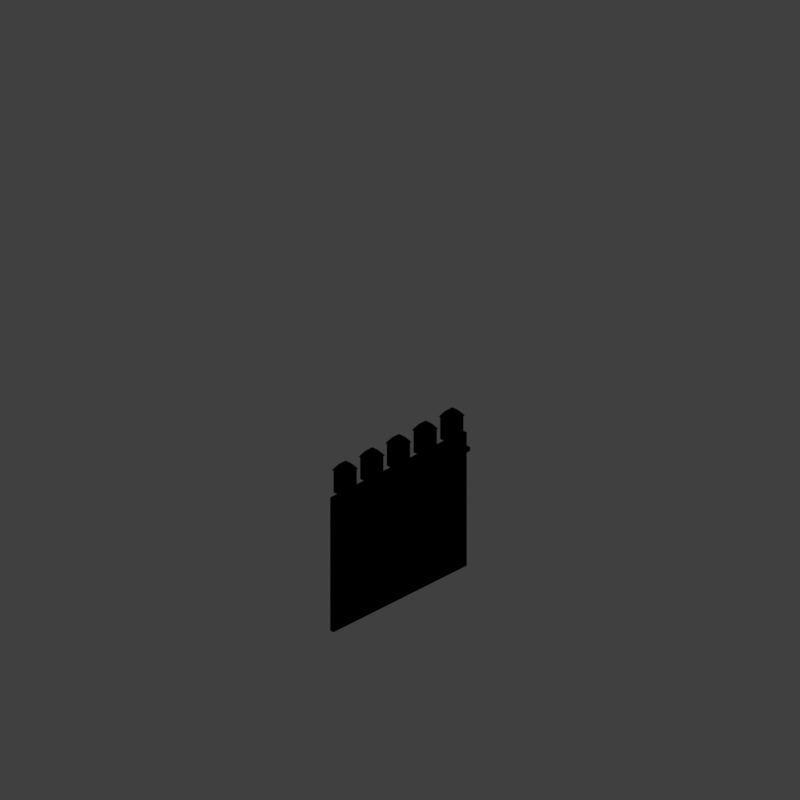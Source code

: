 # Source: wc8_V001.blend  (saved by Blender 2.79.0; exported with 4.5.12 LTS)
import bpy
from mathutils import Matrix  # noqa: F401  (used for matrix-valued properties, if any)

bpy.ops.wm.read_factory_settings(use_empty=True)
scene = bpy.context.scene
scene.name = 'Scene'

# ---- collections
col_collection_1 = bpy.data.collections.new('Collection 1'); scene.collection.children.link(col_collection_1)
col_collection_12 = bpy.data.collections.new('Collection 12'); scene.collection.children.link(col_collection_12)

# ---- materials (node trees are filled in below, after node groups)
mat_castle_wall = bpy.data.materials.new('Castle_Wall')
mat_castle_wall.alpha_threshold = 0.0
mat_castle_wall.use_transparent_shadow = False
mat_castle_wall.diffuse_color = (0.5409, 0.3958, 0.2498, 1.0)
mat_castle_wall.specular_color = (0.6819, 0.6819, 0.6819)
mat_castle_wall.roughness = 0.5
mat_castle_wall.specular_intensity = 1.0
mat_material_000 = bpy.data.materials.new('Material.000')
mat_material_000.alpha_threshold = 0.0
mat_material_000.use_transparent_shadow = False
mat_material_000.diffuse_color = (0.9364, 0.6265, 0.1357, 1.0)
mat_material_000.specular_color = (0.6819, 0.6819, 0.6819)
mat_material_000.roughness = 0.5
mat_material_000.specular_intensity = 0.591
mat_castle_wall_001 = bpy.data.materials.new('Castle_Wall.001')
mat_castle_wall_001.alpha_threshold = 0.0
mat_castle_wall_001.use_transparent_shadow = False
mat_castle_wall_001.diffuse_color = (0.5409, 0.3958, 0.2498, 1.0)
mat_castle_wall_001.specular_color = (0.6819, 0.6819, 0.6819)
mat_castle_wall_001.roughness = 0.5
mat_castle_wall_001.specular_intensity = 0.9283
mat_material_003 = bpy.data.materials.new('Material.003')
mat_material_003.alpha_threshold = 0.0
mat_material_003.use_transparent_shadow = False
mat_material_003.diffuse_color = (0.3511, 0.07321, 0.05365, 1.0)
mat_material_003.specular_color = (0.6819, 0.6819, 0.6819)
mat_material_003.roughness = 0.5
mat_material_003.specular_intensity = 0.634

# ---- material node trees

# ---- world
world_world = bpy.data.worlds.new('World'); scene.world = world_world
world_world.color = (0.05088, 0.05088, 0.05088)
world_world.use_sun_shadow = False
world_world.sun_shadow_jitter_overblur = 0.0
world_world.cycles.sampling_method = 'MANUAL'
world_world.light_settings.distance = 0.0

# ---- cameras
cam_camera = bpy.data.cameras.new('Camera')
cam_camera.type = 'ORTHO'
cam_camera.sensor_fit = 'HORIZONTAL'
cam_camera.clip_start = 220.0
cam_camera.clip_end = 340.0
cam_camera.lens = 35.0
cam_camera.sensor_width = 1.0
cam_camera.sensor_height = 18.0
cam_camera.ortho_scale = 16.97
cam_camera.shift_x = -0.0001725
cam_camera.shift_y = 0.25
cam_camera.dof.focus_distance = 0.0
cam_camera.dof.aperture_fstop = 128.0
cam_camera.dof.aperture_blades = 6

# ---- lights
light_lightdome = bpy.data.lights.new('LightDome', 'SUN')
light_lightdome.transmission_factor = 0.0
light_lightdome.angle = 0.1993
light_lightdome.energy = 0.1
light_lightdome.shadow_buffer_clip_start = 0.5
light_lightdome.shadow_soft_size = 0.1
light_lightdome.shadow_cascade_max_distance = 1000.0
light_fillerlight = bpy.data.lights.new('FillerLight', 'SUN')
light_fillerlight.transmission_factor = 0.0
light_fillerlight.angle = 0.9273
light_fillerlight.energy = 0.5
light_fillerlight.shadow_buffer_clip_start = 0.5
light_fillerlight.shadow_soft_size = 0.5
light_fillerlight.shadow_cascade_max_distance = 1000.0
light_mainlight = bpy.data.lights.new('MainLight', 'SUN')
light_mainlight.transmission_factor = 0.0
light_mainlight.angle = 0.9273
light_mainlight.energy = 1.3
light_mainlight.shadow_buffer_clip_start = 0.5
light_mainlight.shadow_soft_size = 0.5
light_mainlight.shadow_cascade_max_distance = 1000.0

# ---- meshes
me_cube_001 = bpy.data.meshes.new('Cube.001')
me_cube_001.from_pydata([(-2.0, -2.0, 0.0), (-2.0, -2.0, 1.633), (-2.0, 2.0, 0.0), (-2.0, 2.0, 1.633), (2.0, -2.0, 0.0), (2.0, -2.0, 1.633), (2.0, 2.0, 0.0), (2.0, 2.0, 1.633)], [], [(0, 1, 3, 2), (2, 3, 7, 6), (6, 7, 5, 4), (4, 5, 1, 0), (2, 6, 4, 0), (7, 3, 1, 5)])
me_cube_001.use_remesh_preserve_volume = False
me_cube_001.use_remesh_preserve_attributes = False
me_cube_001.use_mirror_vertex_groups = False
me_cube_001.update()
me_cube_000 = bpy.data.meshes.new('Cube.000')
me_cube_000.from_pydata([(-2.0, 8.941e-09, 0.0), (-2.0, 0.1, 0.0), (-2.0, 1.788e-08, 1.633), (-2.0, 0.1, 1.633), (2.0, 8.941e-09, 0.0), (2.0, 0.1, 0.0), (-2.0, 1.788e-08, 3.266), (-2.0, 0.1, 3.266), (2.0, 8.941e-09, 1.633), (2.0, 0.1, 1.633), (2.0, 1.788e-08, 3.266), (2.0, 0.1, 3.266)], [], [(0, 2, 3, 1), (1, 3, 9, 5), (0, 1, 5, 4), (4, 5, 9, 8), (2, 0, 4, 8), (2, 6, 7, 3), (3, 7, 11, 9), (7, 6, 10, 11), (8, 9, 11, 10), (6, 2, 8, 10)])
_uv = me_cube_000.uv_layers.new(name='UVMap')
_uv.uv.foreach_set('vector', [-1.15, -0.03166, -0.4083, -0.03168, -0.4083, 0.01374, -1.15, 0.01375, 1.0, 0.0, 1.0, 1.0, 2.063e-07, 1.0, 3.438e-07, 0.0, -1.15, 0.05931, -1.15, 0.01389, 0.6668, 0.01389, 0.6668, 0.05931, 2.15, -0.03169, 2.15, 0.01373, 1.408, 0.01372, 1.408, -0.03169, 1.0, 1.0, 1.0, 0.0, 6.876e-08, 0.0, 0.0, 1.0, -1.15, -0.03166, -0.4083, -0.03168, -0.4083, 0.01374, -1.15, 0.01375, 1.0, 0.0, 1.0, 1.0, 2.063e-07, 1.0, 3.438e-07, 0.0, -0.4083, 0.01374, -0.4083, -0.03168, 1.408, -0.03169, 1.408, 0.01372, 2.15, -0.03169, 2.15, 0.01373, 1.408, 0.01372, 1.408, -0.03169, 1.0, 1.0, 1.0, 0.0, 6.876e-08, 0.0, 0.0, 1.0])
me_cube_000.materials.append(mat_castle_wall)
me_cube_000.use_remesh_preserve_volume = False
me_cube_000.use_remesh_preserve_attributes = False
me_cube_000.use_mirror_vertex_groups = False
me_cube_000.update()
me_plane = bpy.data.meshes.new('Plane')
me_plane.from_pydata([(-1.6, 2.0, 0.0), (-1.4, 2.0, 0.0), (-1.2, 2.0, 0.0), (-1.0, 2.0, 0.0), (-0.8, 2.0, 0.0), (-0.6, 2.0, 0.0), (-0.4, 2.0, 0.0), (-0.2, 2.0, 0.0), (-1.192e-07, 2.0, 0.0), (0.2, 2.0, 0.0), (0.4, 2.0, 0.0), (0.6, 2.0, 0.0), (0.8, 2.0, 0.0), (1.0, 2.0, 0.0), (1.2, 2.0, 0.0), (1.4, 2.0, 0.0), (1.6, 2.0, 0.0), (1.8, 2.0, 0.0), (2.0, 2.0, 0.0), (-2.0, 2.0, 0.0), (2.0, -2.0, 0.0), (-2.0, -2.0, 0.0), (-1.8, 2.0, 0.0), (-1.8, -2.0, 0.0), (-1.6, -2.0, 0.0), (-1.4, -2.0, 0.0), (-1.2, -2.0, 0.0), (-1.0, -2.0, 0.0), (-0.8, -2.0, 0.0), (-0.6, -2.0, 0.0), (-0.4, -2.0, 0.0), (-0.2, -2.0, 0.0), (1.192e-07, -2.0, 0.0), (0.2, -2.0, 0.0), (0.4, -2.0, 0.0), (0.6, -2.0, 0.0), (0.8, -2.0, 0.0), (1.0, -2.0, 0.0), (1.2, -2.0, 0.0), (1.4, -2.0, 0.0), (1.6, -2.0, 0.0), (1.8, -2.0, 0.0), (2.0, 0.0, 0.0), (-2.0, 0.0, 0.0), (-1.8, 0.0, 0.0), (-1.6, 0.0, 0.0), (-1.4, 0.0, 0.0), (-1.2, 0.0, 0.0), (-1.0, 0.0, 0.0), (-0.8, 0.0, 0.0), (-0.6, 0.0, 0.0), (-0.4, 0.0, 0.0), (-0.2, 0.0, 0.0), (0.0, 0.0, 0.0), (0.2, 0.0, 0.0), (0.4, 0.0, 0.0), (0.6, 0.0, 0.0), (0.8, 0.0, 0.0), (1.0, 0.0, 0.0), (1.2, 0.0, 0.0), (1.4, 0.0, 0.0), (1.6, 0.0, 0.0), (1.8, 0.0, 0.0)], [], [(51, 52, 7, 6), (50, 51, 6, 5), (49, 50, 5, 4), (48, 49, 4, 3), (47, 48, 3, 2), (46, 47, 2, 1), (45, 46, 1, 0), (44, 45, 0, 22), (43, 44, 22, 19), (62, 42, 18, 17), (52, 53, 8, 7), (53, 54, 9, 8), (54, 55, 10, 9), (55, 56, 11, 10), (56, 57, 12, 11), (57, 58, 13, 12), (58, 59, 14, 13), (59, 60, 15, 14), (60, 61, 16, 15), (61, 62, 17, 16), (40, 41, 62, 61), (39, 40, 61, 60), (38, 39, 60, 59), (37, 38, 59, 58), (36, 37, 58, 57), (35, 36, 57, 56), (34, 35, 56, 55), (33, 34, 55, 54), (32, 33, 54, 53), (31, 32, 53, 52), (41, 20, 42, 62), (21, 23, 44, 43), (23, 24, 45, 44), (24, 25, 46, 45), (25, 26, 47, 46), (26, 27, 48, 47), (27, 28, 49, 48), (28, 29, 50, 49), (29, 30, 51, 50), (30, 31, 52, 51)])
me_plane.use_remesh_preserve_volume = False
me_plane.use_remesh_preserve_attributes = False
me_plane.use_mirror_vertex_groups = False
me_plane.update()
me_cube_004 = bpy.data.meshes.new('Cube.004')
me_cube_004.from_pydata([(-0.05, 0.05, -0.75), (-0.05, -0.05, -0.75), (-0.05, 0.05, -0.15), (-0.05, -0.05, -0.15), (0.05, 0.05, -0.75), (0.05, -0.05, -0.75), (0.05, 0.05, -0.15), (0.05, -0.05, -0.15)], [], [(0, 1, 3, 2), (2, 3, 7, 6), (6, 7, 5, 4), (4, 5, 1, 0), (2, 6, 4, 0), (7, 3, 1, 5)])
me_cube_004.materials.append(mat_material_000)
me_cube_004.use_remesh_preserve_volume = False
me_cube_004.use_remesh_preserve_attributes = False
me_cube_004.use_mirror_vertex_groups = False
me_cube_004.update()
me_cube_008 = bpy.data.meshes.new('Cube.008')
me_cube_008.from_pydata([(-0.1, 0.2, 0.0), (-0.1, -0.2, 0.0), (-0.1, 0.2, 0.5443), (-0.1, -0.2, 0.5443), (0.1, 0.2, 0.0), (0.1, -0.2, 0.0), (0.1, 0.2, 0.5443), (0.1, -0.2, 0.5443), (-0.1198, 0.2178, 0.5443), (-0.1198, -0.2178, 0.5443), (0.1198, 0.2178, 0.5443), (0.1198, -0.2178, 0.5443), (-0.0599, -0.1089, 0.6803), (-0.0599, 0.1089, 0.6803), (0.05989, 0.1089, 0.6803), (0.05989, -0.1089, 0.6803)], [], [(0, 1, 3, 2), (2, 3, 7, 6), (6, 7, 5, 4), (4, 5, 1, 0), (2, 6, 4, 0), (7, 3, 1, 5), (8, 10, 11, 9), (13, 12, 15, 14), (10, 8, 13, 14), (9, 11, 15, 12), (8, 9, 12, 13), (11, 10, 14, 15)])
me_cube_008.polygons.foreach_set('material_index', [0, 0, 0, 0, 0, 0, 1, 1, 1, 1, 1, 1])
me_cube_008.materials.append(mat_castle_wall_001)
me_cube_008.materials.append(mat_material_003)
me_cube_008.use_remesh_preserve_volume = False
me_cube_008.use_remesh_preserve_attributes = False
me_cube_008.use_mirror_vertex_groups = False
me_cube_008.update()
me_cube_003 = bpy.data.meshes.new('Cube.003')
me_cube_003.from_pydata([(-0.05, -2.0, -0.15), (-0.05, -2.0, -0.05), (-0.05, 2.0, -0.15), (-0.05, 2.0, -0.05), (0.05, -2.0, -0.15), (0.05, -2.0, -0.05), (0.05, 2.0, -0.15), (0.05, 2.0, -0.05)], [], [(0, 1, 3, 2), (2, 3, 7, 6), (6, 7, 5, 4), (4, 5, 1, 0), (2, 6, 4, 0), (7, 3, 1, 5)])
me_cube_003.materials.append(mat_material_000)
me_cube_003.use_remesh_preserve_volume = False
me_cube_003.use_remesh_preserve_attributes = False
me_cube_003.use_mirror_vertex_groups = False
me_cube_003.update()
lat_lattice_001 = bpy.data.lattices.new('Lattice.001')
lat_lattice_001.interpolation_type_u = 'KEY_LINEAR'
lat_lattice_001.interpolation_type_v = 'KEY_LINEAR'
lat_lattice_001.interpolation_type_w = 'KEY_LINEAR'
lat_lattice_001.points.foreach_set('co_deform', [-0.5, -0.5, -0.5, 0.5, -0.5, -0.5, -0.5, 0.5, -0.5, 0.5, 0.5, -0.5, -0.5, -0.5, 0.5, 0.5, -0.5, 0.5, -0.5, 0.5, 0.5, 0.5, 0.5, 0.5])

# ---- objects
ob_rig = bpy.data.objects.new('Rig', None)
ob_verticaljoint = bpy.data.objects.new('VerticalJoint', None)
ob_lightdome = bpy.data.objects.new('LightDome', light_lightdome)
ob_fillerlight = bpy.data.objects.new('FillerLight', light_fillerlight)
ob_mainlight = bpy.data.objects.new('Mainlight', light_mainlight)
ob_camera = bpy.data.objects.new('Camera', cam_camera)
ob_cube_001 = bpy.data.objects.new('Cube.001', me_cube_001)
ob_wall_002 = bpy.data.objects.new('Wall.002', me_cube_000)
ob_lattice = bpy.data.objects.new('Lattice', lat_lattice_001)
ob_plane = bpy.data.objects.new('Plane', me_plane)
ob_cube_008 = bpy.data.objects.new('Cube.008', me_cube_004)
ob_cube_009 = bpy.data.objects.new('Cube.009', me_cube_004)
ob_cube_010 = bpy.data.objects.new('Cube.010', me_cube_004)
ob_cube_011 = bpy.data.objects.new('Cube.011', me_cube_004)
ob_empty_004 = bpy.data.objects.new('Empty.004', None)
ob_empty_003 = bpy.data.objects.new('Empty.003', None)
ob_empty_002 = bpy.data.objects.new('Empty.002', None)
ob_empty_001 = bpy.data.objects.new('Empty.001', None)
ob_empty = bpy.data.objects.new('Empty', None)
ob_cube_003 = bpy.data.objects.new('Cube.003', me_cube_004)
ob_cube_007 = bpy.data.objects.new('Cube.007', me_cube_008)
ob_cube_006 = bpy.data.objects.new('Cube.006', me_cube_008)
ob_cube_005 = bpy.data.objects.new('Cube.005', me_cube_008)
ob_cube_000 = bpy.data.objects.new('Cube.000', me_cube_008)
ob_cube_002 = bpy.data.objects.new('Cube.002', me_cube_003)
ob_cube_004 = bpy.data.objects.new('Cube.004', me_cube_008)

# ---- transforms, parenting, visibility, modifiers, constraints
ob_rig.location = (0.0, 0.0, 0.0)
ob_rig.rotation_mode = 'YXZ'
ob_rig.rotation_euler = (0.0, 0.0, -0.7854)
ob_rig.empty_image_offset = (0.0, 0.0)
ob_rig.hide_viewport = True
ob_rig.hide_select = True
ob_rig.lineart.crease_threshold = 0.0
ob_verticaljoint.parent = ob_rig
ob_verticaljoint.location = (0.0, 0.0, 0.0)
ob_verticaljoint.empty_image_offset = (0.0, 0.0)
ob_verticaljoint.hide_viewport = True
ob_verticaljoint.hide_select = True
ob_verticaljoint.lineart.crease_threshold = 0.0
ob_lightdome.parent = ob_verticaljoint
ob_lightdome.location = (0.0, 0.0, 0.0)
ob_lightdome.hide_select = True
ob_lightdome.lineart.crease_threshold = 0.0
ob_fillerlight.parent = ob_verticaljoint
ob_fillerlight.location = (0.0, 0.0, 0.0)
ob_fillerlight.rotation_euler = (0.0, -1.265, 2.007)
ob_fillerlight.hide_select = True
ob_fillerlight.lineart.crease_threshold = 0.0
ob_mainlight.parent = ob_verticaljoint
ob_mainlight.location = (0.0, 0.0, 0.0)
ob_mainlight.rotation_euler = (1.178, 0.0, 1.571)
ob_mainlight.hide_select = True
ob_mainlight.lineart.crease_threshold = 0.0
ob_camera.parent = ob_verticaljoint
ob_camera.location = (0.0, -241.9, 139.7)
ob_camera.rotation_euler = (1.047, 0.0, 0.0)
ob_camera.hide_select = True
ob_camera.lineart.crease_threshold = 0.0
ob_cube_001.location = (0.0, 0.0, 0.0)
ob_cube_001.scale = (1.0, 1.0, 0.5)
ob_cube_001.hide_select = True
ob_cube_001.hide_render = True
ob_cube_001.display_type = 'WIRE'
ob_cube_001.lineart.crease_threshold = 0.0
_m = ob_cube_001.modifiers.new('Array', 'ARRAY')
_m.count = 9
_m.constant_offset_displace = (0.0, 0.0, 0.0)
_m.relative_offset_displace = (0.0, 0.0, 1.0)
ob_wall_002.location = (4.768e-07, 0.1, 0.0)
ob_wall_002.rotation_euler = (0.0, -0.0, 3.142)
ob_wall_002.lock_rotations_4d = False
ob_wall_002.empty_display_type = 'ARROWS'
ob_wall_002.lineart.crease_threshold = 0.0
_m = ob_wall_002.modifiers.new('Lattice', 'LATTICE')
_m.object = ob_lattice
ob_lattice.location = (0.0, 0.0, 2.0)
ob_lattice.scale = (4.0, 4.0, 4.0)
ob_lattice.lineart.crease_threshold = 0.0
ob_plane.location = (0.0, 0.0, 0.0)
ob_plane.hide_render = True
ob_plane.lineart.crease_threshold = 0.0
_m = ob_plane.modifiers.new('Lattice', 'LATTICE')
_m.object = ob_lattice
ob_cube_008.parent = ob_plane
ob_cube_008.matrix_parent_inverse = Matrix(((1.0, 0.0, 0.0, 0.8), (0.0, 1.0, 0.0, 0.0), (0.0, 0.0, 1.0, 0.0), (0.0, 0.0, 0.0, 1.0)))
ob_cube_008.location = (-0.8, -0.05, 3.0)
ob_cube_008.rotation_euler = (0.0, -0.0, 1.571)
ob_cube_008.lineart.crease_threshold = 0.0
ob_cube_009.parent = ob_plane
ob_cube_009.location = (0.0, -0.05, 3.0)
ob_cube_009.rotation_euler = (0.0, -0.0, 1.571)
ob_cube_009.lineart.crease_threshold = 0.0
ob_cube_010.parent = ob_plane
ob_cube_010.matrix_parent_inverse = Matrix(((1.0, 0.0, 0.0, -0.8), (0.0, 1.0, 0.0, 0.0), (0.0, 0.0, 1.0, 0.0), (0.0, 0.0, 0.0, 1.0)))
ob_cube_010.location = (0.8, -0.05, 3.0)
ob_cube_010.rotation_euler = (0.0, -0.0, 1.571)
ob_cube_010.lineart.crease_threshold = 0.0
ob_cube_011.parent = ob_plane
ob_cube_011.matrix_parent_inverse = Matrix(((1.0, 0.0, 0.0, -1.6), (0.0, 1.0, 0.0, -0.0), (0.0, 0.0, 1.0, -0.0), (0.0, 0.0, 0.0, 1.0)))
ob_cube_011.location = (1.6, -0.05, 3.0)
ob_cube_011.rotation_euler = (0.0, -0.0, 1.571)
ob_cube_011.lineart.crease_threshold = 0.0
ob_empty_004.parent = ob_plane
ob_empty_004.matrix_parent_inverse = Matrix(((1.0, 0.0, 0.0, -1.6), (0.0, 1.0, 0.0, -0.0), (0.0, 0.0, 1.0, -0.0), (0.0, 0.0, 0.0, 1.0)))
ob_empty_004.location = (1.6, 0.05, 3.855)
ob_empty_004.empty_image_offset = (0.0, 0.0)
ob_empty_004.lineart.crease_threshold = 0.0
ob_empty_003.parent = ob_plane
ob_empty_003.matrix_parent_inverse = Matrix(((1.0, 0.0, 0.0, -0.8), (0.0, 1.0, 0.0, 0.0), (0.0, 0.0, 1.0, 0.0), (0.0, 0.0, 0.0, 1.0)))
ob_empty_003.location = (0.8, 0.05, 3.855)
ob_empty_003.empty_image_offset = (0.0, 0.0)
ob_empty_003.lineart.crease_threshold = 0.0
ob_empty_002.parent = ob_plane
ob_empty_002.location = (3.576e-07, 0.05, 3.855)
ob_empty_002.empty_image_offset = (0.0, 0.0)
ob_empty_002.lineart.crease_threshold = 0.0
ob_empty_001.parent = ob_plane
ob_empty_001.matrix_parent_inverse = Matrix(((1.0, 0.0, 0.0, 0.8), (0.0, 1.0, 0.0, 0.0), (0.0, 0.0, 1.0, 0.0), (0.0, 0.0, 0.0, 1.0)))
ob_empty_001.location = (-0.8, 0.05, 3.855)
ob_empty_001.empty_image_offset = (0.0, 0.0)
ob_empty_001.lineart.crease_threshold = 0.0
ob_empty.parent = ob_plane
ob_empty.matrix_parent_inverse = Matrix(((1.0, 0.0, 0.0, 1.6), (0.0, 1.0, 0.0, 0.0), (0.0, 0.0, 1.0, 0.0), (0.0, 0.0, 0.0, 1.0)))
ob_empty.location = (-1.6, 0.05, 3.855)
ob_empty.empty_image_offset = (0.0, 0.0)
ob_empty.lineart.crease_threshold = 0.0
ob_cube_003.parent = ob_plane
ob_cube_003.matrix_parent_inverse = Matrix(((1.0, 0.0, 0.0, 1.6), (0.0, 1.0, 0.0, 0.0), (0.0, 0.0, 1.0, 0.0), (0.0, 0.0, 0.0, 1.0)))
ob_cube_003.location = (-1.6, -0.05, 3.0)
ob_cube_003.rotation_euler = (0.0, -0.0, 1.571)
ob_cube_003.lineart.crease_threshold = 0.0
ob_cube_007.location = (1.6, 0.05, 3.266)
ob_cube_007.rotation_euler = (0.0, -0.0, 1.571)
ob_cube_007.scale = (1.5, 1.0, 1.0)
ob_cube_007.lineart.crease_threshold = 0.0
_vg = ob_cube_007.vertex_groups.new(name='vertex group bottom')
_vg.add([0, 1, 4, 5], 1.0, 'REPLACE')
_m = ob_cube_007.modifiers.new('Hook-Empty', 'HOOK')
_m.center = (-2.608e-08, -3.179e-07, 0.5896)
_m.matrix_inverse = ((1.132e-07, -1.0, 0.0, -3.576e-07), (1.5, 7.55e-08, 0.0, 3.725e-08), (0.0, 0.0, 1.0, -0.5896), (0.0, 0.0, 0.0, 1.0))
_m.object = ob_empty_004
_m = ob_cube_007.modifiers.new('Lattice', 'LATTICE')
_m.object = ob_lattice
_m.vertex_group = 'vertex group bottom'
ob_cube_006.location = (0.8, 0.05, 3.266)
ob_cube_006.rotation_euler = (0.0, -0.0, 1.571)
ob_cube_006.scale = (1.5, 1.0, 1.0)
ob_cube_006.lineart.crease_threshold = 0.0
_vg = ob_cube_006.vertex_groups.new(name='vertex group bottom')
_vg.add([0, 1, 4, 5], 1.0, 'REPLACE')
_m = ob_cube_006.modifiers.new('Hook-Empty', 'HOOK')
_m.center = (-2.608e-08, -3.179e-07, 0.5896)
_m.matrix_inverse = ((1.132e-07, -1.0, 0.0, -3.576e-07), (1.5, 7.55e-08, 0.0, 3.725e-08), (0.0, 0.0, 1.0, -0.5896), (0.0, 0.0, 0.0, 1.0))
_m.object = ob_empty_003
_m = ob_cube_006.modifiers.new('Lattice', 'LATTICE')
_m.object = ob_lattice
_m.vertex_group = 'vertex group bottom'
ob_cube_005.location = (0.0, 0.05, 3.266)
ob_cube_005.rotation_euler = (0.0, -0.0, 1.571)
ob_cube_005.scale = (1.5, 1.0, 1.0)
ob_cube_005.lineart.crease_threshold = 0.0
_vg = ob_cube_005.vertex_groups.new(name='vertex group bottom')
_vg.add([0, 1, 4, 5], 1.0, 'REPLACE')
_m = ob_cube_005.modifiers.new('Hook-Empty', 'HOOK')
_m.center = (-2.608e-08, -3.179e-07, 0.5896)
_m.matrix_inverse = ((1.132e-07, -1.0, 0.0, -3.576e-07), (1.5, 7.55e-08, 0.0, 3.725e-08), (0.0, 0.0, 1.0, -0.5896), (0.0, 0.0, 0.0, 1.0))
_m.object = ob_empty_002
_m = ob_cube_005.modifiers.new('Lattice', 'LATTICE')
_m.object = ob_lattice
_m.vertex_group = 'vertex group bottom'
ob_cube_000.location = (-0.8, 0.05, 3.266)
ob_cube_000.rotation_euler = (0.0, -0.0, 1.571)
ob_cube_000.scale = (1.5, 1.0, 1.0)
ob_cube_000.lineart.crease_threshold = 0.0
_vg = ob_cube_000.vertex_groups.new(name='vertex group bottom')
_vg.add([0, 1, 4, 5], 1.0, 'REPLACE')
_m = ob_cube_000.modifiers.new('Hook-Empty', 'HOOK')
_m.center = (-2.608e-08, -3.179e-07, 0.5896)
_m.matrix_inverse = ((1.132e-07, -1.0, 0.0, -3.576e-07), (1.5, 7.55e-08, 0.0, 3.725e-08), (0.0, 0.0, 1.0, -0.5896), (0.0, 0.0, 0.0, 1.0))
_m.object = ob_empty_001
_m = ob_cube_000.modifiers.new('Lattice', 'LATTICE')
_m.object = ob_lattice
_m.vertex_group = 'vertex group bottom'
ob_cube_002.location = (2.384e-07, -0.05, 3.0)
ob_cube_002.rotation_euler = (0.0, -0.0, 1.571)
ob_cube_002.lineart.crease_threshold = 0.0
_m = ob_cube_002.modifiers.new('Lattice', 'LATTICE')
_m.object = ob_lattice
ob_cube_004.location = (-1.6, 0.05, 3.266)
ob_cube_004.rotation_euler = (0.0, -0.0, 1.571)
ob_cube_004.scale = (1.5, 1.0, 1.0)
ob_cube_004.lineart.crease_threshold = 0.0
_vg = ob_cube_004.vertex_groups.new(name='vertex group bottom')
_vg.add([0, 1, 4, 5], 1.0, 'REPLACE')
_m = ob_cube_004.modifiers.new('Hook-Empty', 'HOOK')
_m.center = (-2.608e-08, -3.179e-07, 0.5896)
_m.matrix_inverse = ((1.132e-07, -1.0, 0.0, -3.576e-07), (1.5, 7.55e-08, 0.0, 3.725e-08), (0.0, 0.0, 1.0, -0.5896), (0.0, 0.0, 0.0, 1.0))
_m.object = ob_empty
_m = ob_cube_004.modifiers.new('Lattice', 'LATTICE')
_m.object = ob_lattice
_m.vertex_group = 'vertex group bottom'

# ---- collection membership
col_collection_1.objects.link(ob_rig)
col_collection_1.objects.link(ob_verticaljoint)
col_collection_1.objects.link(ob_lightdome)
col_collection_1.objects.link(ob_fillerlight)
col_collection_1.objects.link(ob_mainlight)
col_collection_1.objects.link(ob_camera)
col_collection_1.objects.link(ob_cube_001)
col_collection_1.objects.link(ob_wall_002)
col_collection_12.objects.link(ob_lattice)
col_collection_12.objects.link(ob_plane)
col_collection_12.objects.link(ob_cube_008)
col_collection_12.objects.link(ob_cube_009)
col_collection_12.objects.link(ob_cube_010)
col_collection_12.objects.link(ob_cube_011)
col_collection_12.objects.link(ob_empty_004)
col_collection_12.objects.link(ob_empty_003)
col_collection_12.objects.link(ob_empty_002)
col_collection_12.objects.link(ob_empty_001)
col_collection_12.objects.link(ob_empty)
col_collection_12.objects.link(ob_cube_003)
col_collection_12.objects.link(ob_cube_007)
col_collection_12.objects.link(ob_cube_006)
col_collection_12.objects.link(ob_cube_005)
col_collection_12.objects.link(ob_cube_000)
col_collection_12.objects.link(ob_cube_002)
col_collection_12.objects.link(ob_cube_004)
def _layer_coll(name, lc=None):
    lc = lc or bpy.context.view_layer.layer_collection
    for c in lc.children:
        if c.name == name: return c
        r = _layer_coll(name, c)
        if r: return r
_layer_coll('Collection 1').holdout = True
_layer_coll('Collection 12').holdout = True

# ---- scene / render settings (as saved in the file)
scene.camera = ob_camera
scene.frame_start = 0; scene.frame_end = 250; scene.frame_set(1)
scene.render.engine = 'BLENDER_EEVEE_NEXT'
scene.render.image_settings.compression = 0
scene.render.resolution_x = 192
scene.render.resolution_y = 192
scene.render.dither_intensity = 0.0
scene.render.film_transparent = True
scene.cycles.use_denoising = False
scene.cycles.samples = 128
scene.cycles.sampling_pattern = 'TABULATED_SOBOL'
scene.cycles.use_adaptive_sampling = False
scene.cycles.use_light_tree = False
scene.cycles.blur_glossy = 0.0
scene.cycles.sample_clamp_indirect = 0.0
scene.view_settings.view_transform = 'Standard'
bpy.context.view_layer.update()
